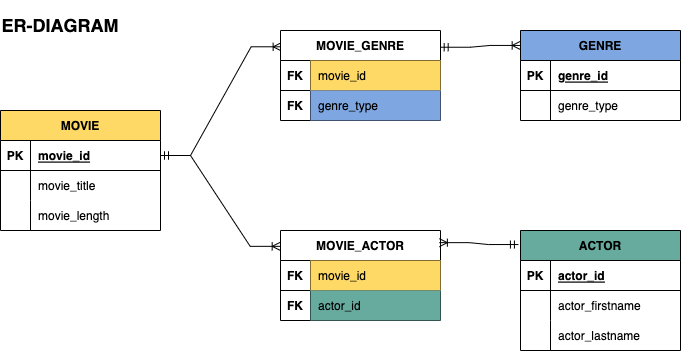

The diagram above was exported from draw.io. Its source (the exported page's mxGraphModel, read from the mxfile embedded in the PNG):
<mxGraphModel dx="933" dy="496" grid="1" gridSize="10" guides="1" tooltips="1" connect="1" arrows="1" fold="1" page="1" pageScale="1" pageWidth="850" pageHeight="1100" math="0" shadow="0" extFonts="Permanent Marker^https://fonts.googleapis.com/css?family=Permanent+Marker">
  <root>
    <mxCell id="0" />
    <mxCell id="1" parent="0" />
    <mxCell id="C-vyLk0tnHw3VtMMgP7b-2" value="GENRE" style="shape=table;startSize=30;container=1;collapsible=1;childLayout=tableLayout;fixedRows=1;rowLines=0;fontStyle=1;align=center;resizeLast=1;fillColor=#7EA6E0;" parent="1" vertex="1">
      <mxGeometry x="560" y="40" width="160" height="90" as="geometry" />
    </mxCell>
    <mxCell id="C-vyLk0tnHw3VtMMgP7b-3" value="" style="shape=partialRectangle;collapsible=0;dropTarget=0;pointerEvents=0;fillColor=none;points=[[0,0.5],[1,0.5]];portConstraint=eastwest;top=0;left=0;right=0;bottom=1;" parent="C-vyLk0tnHw3VtMMgP7b-2" vertex="1">
      <mxGeometry y="30" width="160" height="30" as="geometry" />
    </mxCell>
    <mxCell id="C-vyLk0tnHw3VtMMgP7b-4" value="PK" style="shape=partialRectangle;overflow=hidden;connectable=0;fillColor=none;top=0;left=0;bottom=0;right=0;fontStyle=1;" parent="C-vyLk0tnHw3VtMMgP7b-3" vertex="1">
      <mxGeometry width="30" height="30" as="geometry">
        <mxRectangle width="30" height="30" as="alternateBounds" />
      </mxGeometry>
    </mxCell>
    <mxCell id="C-vyLk0tnHw3VtMMgP7b-5" value="genre_id" style="shape=partialRectangle;overflow=hidden;connectable=0;fillColor=none;top=0;left=0;bottom=0;right=0;align=left;spacingLeft=6;fontStyle=5;" parent="C-vyLk0tnHw3VtMMgP7b-3" vertex="1">
      <mxGeometry x="30" width="130" height="30" as="geometry">
        <mxRectangle width="130" height="30" as="alternateBounds" />
      </mxGeometry>
    </mxCell>
    <mxCell id="C-vyLk0tnHw3VtMMgP7b-6" value="" style="shape=partialRectangle;collapsible=0;dropTarget=0;pointerEvents=0;fillColor=none;points=[[0,0.5],[1,0.5]];portConstraint=eastwest;top=0;left=0;right=0;bottom=0;" parent="C-vyLk0tnHw3VtMMgP7b-2" vertex="1">
      <mxGeometry y="60" width="160" height="30" as="geometry" />
    </mxCell>
    <mxCell id="C-vyLk0tnHw3VtMMgP7b-7" value="" style="shape=partialRectangle;overflow=hidden;connectable=0;fillColor=none;top=0;left=0;bottom=0;right=0;" parent="C-vyLk0tnHw3VtMMgP7b-6" vertex="1">
      <mxGeometry width="30" height="30" as="geometry">
        <mxRectangle width="30" height="30" as="alternateBounds" />
      </mxGeometry>
    </mxCell>
    <mxCell id="C-vyLk0tnHw3VtMMgP7b-8" value="genre_type" style="shape=partialRectangle;overflow=hidden;connectable=0;fillColor=none;top=0;left=0;bottom=0;right=0;align=left;spacingLeft=6;" parent="C-vyLk0tnHw3VtMMgP7b-6" vertex="1">
      <mxGeometry x="30" width="130" height="30" as="geometry">
        <mxRectangle width="130" height="30" as="alternateBounds" />
      </mxGeometry>
    </mxCell>
    <mxCell id="C-vyLk0tnHw3VtMMgP7b-13" value="ACTOR" style="shape=table;startSize=30;container=1;collapsible=1;childLayout=tableLayout;fixedRows=1;rowLines=0;fontStyle=1;align=center;resizeLast=1;fillColor=#67AB9F;" parent="1" vertex="1">
      <mxGeometry x="560" y="240" width="160" height="120" as="geometry" />
    </mxCell>
    <mxCell id="C-vyLk0tnHw3VtMMgP7b-14" value="" style="shape=partialRectangle;collapsible=0;dropTarget=0;pointerEvents=0;fillColor=none;points=[[0,0.5],[1,0.5]];portConstraint=eastwest;top=0;left=0;right=0;bottom=1;" parent="C-vyLk0tnHw3VtMMgP7b-13" vertex="1">
      <mxGeometry y="30" width="160" height="30" as="geometry" />
    </mxCell>
    <mxCell id="C-vyLk0tnHw3VtMMgP7b-15" value="PK" style="shape=partialRectangle;overflow=hidden;connectable=0;fillColor=none;top=0;left=0;bottom=0;right=0;fontStyle=1;" parent="C-vyLk0tnHw3VtMMgP7b-14" vertex="1">
      <mxGeometry width="30" height="30" as="geometry">
        <mxRectangle width="30" height="30" as="alternateBounds" />
      </mxGeometry>
    </mxCell>
    <mxCell id="C-vyLk0tnHw3VtMMgP7b-16" value="actor_id" style="shape=partialRectangle;overflow=hidden;connectable=0;fillColor=none;top=0;left=0;bottom=0;right=0;align=left;spacingLeft=6;fontStyle=5;" parent="C-vyLk0tnHw3VtMMgP7b-14" vertex="1">
      <mxGeometry x="30" width="130" height="30" as="geometry">
        <mxRectangle width="130" height="30" as="alternateBounds" />
      </mxGeometry>
    </mxCell>
    <mxCell id="C-vyLk0tnHw3VtMMgP7b-17" value="" style="shape=partialRectangle;collapsible=0;dropTarget=0;pointerEvents=0;fillColor=none;points=[[0,0.5],[1,0.5]];portConstraint=eastwest;top=0;left=0;right=0;bottom=0;" parent="C-vyLk0tnHw3VtMMgP7b-13" vertex="1">
      <mxGeometry y="60" width="160" height="30" as="geometry" />
    </mxCell>
    <mxCell id="C-vyLk0tnHw3VtMMgP7b-18" value="" style="shape=partialRectangle;overflow=hidden;connectable=0;fillColor=none;top=0;left=0;bottom=0;right=0;" parent="C-vyLk0tnHw3VtMMgP7b-17" vertex="1">
      <mxGeometry width="30" height="30" as="geometry">
        <mxRectangle width="30" height="30" as="alternateBounds" />
      </mxGeometry>
    </mxCell>
    <mxCell id="C-vyLk0tnHw3VtMMgP7b-19" value="actor_firstname" style="shape=partialRectangle;overflow=hidden;connectable=0;fillColor=none;top=0;left=0;bottom=0;right=0;align=left;spacingLeft=6;" parent="C-vyLk0tnHw3VtMMgP7b-17" vertex="1">
      <mxGeometry x="30" width="130" height="30" as="geometry">
        <mxRectangle width="130" height="30" as="alternateBounds" />
      </mxGeometry>
    </mxCell>
    <mxCell id="C-vyLk0tnHw3VtMMgP7b-20" value="" style="shape=partialRectangle;collapsible=0;dropTarget=0;pointerEvents=0;fillColor=none;points=[[0,0.5],[1,0.5]];portConstraint=eastwest;top=0;left=0;right=0;bottom=0;" parent="C-vyLk0tnHw3VtMMgP7b-13" vertex="1">
      <mxGeometry y="90" width="160" height="30" as="geometry" />
    </mxCell>
    <mxCell id="C-vyLk0tnHw3VtMMgP7b-21" value="" style="shape=partialRectangle;overflow=hidden;connectable=0;fillColor=none;top=0;left=0;bottom=0;right=0;" parent="C-vyLk0tnHw3VtMMgP7b-20" vertex="1">
      <mxGeometry width="30" height="30" as="geometry">
        <mxRectangle width="30" height="30" as="alternateBounds" />
      </mxGeometry>
    </mxCell>
    <mxCell id="C-vyLk0tnHw3VtMMgP7b-22" value="actor_lastname" style="shape=partialRectangle;overflow=hidden;connectable=0;fillColor=none;top=0;left=0;bottom=0;right=0;align=left;spacingLeft=6;" parent="C-vyLk0tnHw3VtMMgP7b-20" vertex="1">
      <mxGeometry x="30" width="130" height="30" as="geometry">
        <mxRectangle width="130" height="30" as="alternateBounds" />
      </mxGeometry>
    </mxCell>
    <mxCell id="Y29_GqaE_a8wkqn6nSId-76" value="&lt;b&gt;&lt;font style=&quot;font-size: 18px;&quot;&gt;ER-DIAGRAM&lt;/font&gt;&lt;/b&gt;" style="text;html=1;strokeColor=none;fillColor=none;align=center;verticalAlign=middle;whiteSpace=wrap;rounded=0;" vertex="1" parent="1">
      <mxGeometry x="40" y="10" width="120" height="50" as="geometry" />
    </mxCell>
    <mxCell id="Y29_GqaE_a8wkqn6nSId-217" value="MOVIE" style="shape=table;startSize=30;container=1;collapsible=1;childLayout=tableLayout;fixedRows=1;rowLines=0;fontStyle=1;align=center;resizeLast=1;fillColor=#FFD966;" vertex="1" parent="1">
      <mxGeometry x="40" y="120" width="160" height="120" as="geometry" />
    </mxCell>
    <mxCell id="Y29_GqaE_a8wkqn6nSId-218" value="" style="shape=partialRectangle;collapsible=0;dropTarget=0;pointerEvents=0;fillColor=none;points=[[0,0.5],[1,0.5]];portConstraint=eastwest;top=0;left=0;right=0;bottom=1;" vertex="1" parent="Y29_GqaE_a8wkqn6nSId-217">
      <mxGeometry y="30" width="160" height="30" as="geometry" />
    </mxCell>
    <mxCell id="Y29_GqaE_a8wkqn6nSId-219" value="PK" style="shape=partialRectangle;overflow=hidden;connectable=0;fillColor=none;top=0;left=0;bottom=0;right=0;fontStyle=1;" vertex="1" parent="Y29_GqaE_a8wkqn6nSId-218">
      <mxGeometry width="30" height="30" as="geometry">
        <mxRectangle width="30" height="30" as="alternateBounds" />
      </mxGeometry>
    </mxCell>
    <mxCell id="Y29_GqaE_a8wkqn6nSId-220" value="movie_id" style="shape=partialRectangle;overflow=hidden;connectable=0;fillColor=none;top=0;left=0;bottom=0;right=0;align=left;spacingLeft=6;fontStyle=5;" vertex="1" parent="Y29_GqaE_a8wkqn6nSId-218">
      <mxGeometry x="30" width="130" height="30" as="geometry">
        <mxRectangle width="130" height="30" as="alternateBounds" />
      </mxGeometry>
    </mxCell>
    <mxCell id="Y29_GqaE_a8wkqn6nSId-221" value="" style="shape=partialRectangle;collapsible=0;dropTarget=0;pointerEvents=0;fillColor=none;points=[[0,0.5],[1,0.5]];portConstraint=eastwest;top=0;left=0;right=0;bottom=0;" vertex="1" parent="Y29_GqaE_a8wkqn6nSId-217">
      <mxGeometry y="60" width="160" height="30" as="geometry" />
    </mxCell>
    <mxCell id="Y29_GqaE_a8wkqn6nSId-222" value="" style="shape=partialRectangle;overflow=hidden;connectable=0;fillColor=none;top=0;left=0;bottom=0;right=0;" vertex="1" parent="Y29_GqaE_a8wkqn6nSId-221">
      <mxGeometry width="30" height="30" as="geometry">
        <mxRectangle width="30" height="30" as="alternateBounds" />
      </mxGeometry>
    </mxCell>
    <mxCell id="Y29_GqaE_a8wkqn6nSId-223" value="movie_title" style="shape=partialRectangle;overflow=hidden;connectable=0;fillColor=none;top=0;left=0;bottom=0;right=0;align=left;spacingLeft=6;" vertex="1" parent="Y29_GqaE_a8wkqn6nSId-221">
      <mxGeometry x="30" width="130" height="30" as="geometry">
        <mxRectangle width="130" height="30" as="alternateBounds" />
      </mxGeometry>
    </mxCell>
    <mxCell id="Y29_GqaE_a8wkqn6nSId-224" value="" style="shape=partialRectangle;collapsible=0;dropTarget=0;pointerEvents=0;fillColor=none;points=[[0,0.5],[1,0.5]];portConstraint=eastwest;top=0;left=0;right=0;bottom=0;" vertex="1" parent="Y29_GqaE_a8wkqn6nSId-217">
      <mxGeometry y="90" width="160" height="30" as="geometry" />
    </mxCell>
    <mxCell id="Y29_GqaE_a8wkqn6nSId-225" value="" style="shape=partialRectangle;overflow=hidden;connectable=0;fillColor=none;top=0;left=0;bottom=0;right=0;" vertex="1" parent="Y29_GqaE_a8wkqn6nSId-224">
      <mxGeometry width="30" height="30" as="geometry">
        <mxRectangle width="30" height="30" as="alternateBounds" />
      </mxGeometry>
    </mxCell>
    <mxCell id="Y29_GqaE_a8wkqn6nSId-226" value="movie_length" style="shape=partialRectangle;overflow=hidden;connectable=0;fillColor=none;top=0;left=0;bottom=0;right=0;align=left;spacingLeft=6;" vertex="1" parent="Y29_GqaE_a8wkqn6nSId-224">
      <mxGeometry x="30" width="130" height="30" as="geometry">
        <mxRectangle width="130" height="30" as="alternateBounds" />
      </mxGeometry>
    </mxCell>
    <mxCell id="Y29_GqaE_a8wkqn6nSId-240" value="" style="edgeStyle=entityRelationEdgeStyle;fontSize=12;html=1;endArrow=ERoneToMany;startArrow=ERmandOne;rounded=0;exitX=1;exitY=0.5;exitDx=0;exitDy=0;entryX=0.004;entryY=0.181;entryDx=0;entryDy=0;entryPerimeter=0;" edge="1" parent="1" source="Y29_GqaE_a8wkqn6nSId-218" target="Y29_GqaE_a8wkqn6nSId-241">
      <mxGeometry width="100" height="100" relative="1" as="geometry">
        <mxPoint x="230" y="160" as="sourcePoint" />
        <mxPoint x="280" y="90" as="targetPoint" />
      </mxGeometry>
    </mxCell>
    <mxCell id="Y29_GqaE_a8wkqn6nSId-241" value="MOVIE_GENRE" style="shape=table;startSize=30;container=1;collapsible=1;childLayout=tableLayout;fixedRows=1;rowLines=0;fontStyle=1;align=center;resizeLast=1;fillColor=#FFFFFF;" vertex="1" parent="1">
      <mxGeometry x="320" y="40" width="160" height="90" as="geometry" />
    </mxCell>
    <mxCell id="Y29_GqaE_a8wkqn6nSId-242" value="" style="shape=partialRectangle;collapsible=0;dropTarget=0;pointerEvents=0;fillColor=none;points=[[0,0.5],[1,0.5]];portConstraint=eastwest;top=0;left=0;right=0;bottom=1;fontStyle=4" vertex="1" parent="Y29_GqaE_a8wkqn6nSId-241">
      <mxGeometry y="30" width="160" height="30" as="geometry" />
    </mxCell>
    <mxCell id="Y29_GqaE_a8wkqn6nSId-243" value="FK" style="shape=partialRectangle;overflow=hidden;connectable=0;fillColor=none;top=0;left=0;bottom=0;right=0;fontStyle=1;" vertex="1" parent="Y29_GqaE_a8wkqn6nSId-242">
      <mxGeometry width="30" height="30" as="geometry">
        <mxRectangle width="30" height="30" as="alternateBounds" />
      </mxGeometry>
    </mxCell>
    <mxCell id="Y29_GqaE_a8wkqn6nSId-244" value="movie_id" style="shape=partialRectangle;overflow=hidden;connectable=0;fillColor=#FFD966;top=0;left=0;bottom=0;right=0;align=left;spacingLeft=6;fontStyle=0;" vertex="1" parent="Y29_GqaE_a8wkqn6nSId-242">
      <mxGeometry x="30" width="130" height="30" as="geometry">
        <mxRectangle width="130" height="30" as="alternateBounds" />
      </mxGeometry>
    </mxCell>
    <mxCell id="Y29_GqaE_a8wkqn6nSId-245" value="" style="shape=partialRectangle;collapsible=0;dropTarget=0;pointerEvents=0;fillColor=none;points=[[0,0.5],[1,0.5]];portConstraint=eastwest;top=0;left=0;right=0;bottom=0;" vertex="1" parent="Y29_GqaE_a8wkqn6nSId-241">
      <mxGeometry y="60" width="160" height="30" as="geometry" />
    </mxCell>
    <mxCell id="Y29_GqaE_a8wkqn6nSId-246" value="FK" style="shape=partialRectangle;overflow=hidden;connectable=0;fillColor=none;top=0;left=0;bottom=0;right=0;fontStyle=1" vertex="1" parent="Y29_GqaE_a8wkqn6nSId-245">
      <mxGeometry width="30" height="30" as="geometry">
        <mxRectangle width="30" height="30" as="alternateBounds" />
      </mxGeometry>
    </mxCell>
    <mxCell id="Y29_GqaE_a8wkqn6nSId-247" value="genre_type" style="shape=partialRectangle;overflow=hidden;connectable=0;fillColor=#7EA6E0;top=0;left=0;bottom=0;right=0;align=left;spacingLeft=6;" vertex="1" parent="Y29_GqaE_a8wkqn6nSId-245">
      <mxGeometry x="30" width="130" height="30" as="geometry">
        <mxRectangle width="130" height="30" as="alternateBounds" />
      </mxGeometry>
    </mxCell>
    <mxCell id="Y29_GqaE_a8wkqn6nSId-251" value="MOVIE_ACTOR" style="shape=table;startSize=30;container=1;collapsible=1;childLayout=tableLayout;fixedRows=1;rowLines=0;fontStyle=1;align=center;resizeLast=1;fillColor=#FFFFFF;" vertex="1" parent="1">
      <mxGeometry x="320" y="240" width="160" height="90" as="geometry" />
    </mxCell>
    <mxCell id="Y29_GqaE_a8wkqn6nSId-252" value="" style="shape=partialRectangle;collapsible=0;dropTarget=0;pointerEvents=0;fillColor=none;points=[[0,0.5],[1,0.5]];portConstraint=eastwest;top=0;left=0;right=0;bottom=1;" vertex="1" parent="Y29_GqaE_a8wkqn6nSId-251">
      <mxGeometry y="30" width="160" height="30" as="geometry" />
    </mxCell>
    <mxCell id="Y29_GqaE_a8wkqn6nSId-253" value="FK" style="shape=partialRectangle;overflow=hidden;connectable=0;fillColor=none;top=0;left=0;bottom=0;right=0;fontStyle=1;" vertex="1" parent="Y29_GqaE_a8wkqn6nSId-252">
      <mxGeometry width="30" height="30" as="geometry">
        <mxRectangle width="30" height="30" as="alternateBounds" />
      </mxGeometry>
    </mxCell>
    <mxCell id="Y29_GqaE_a8wkqn6nSId-254" value="movie_id" style="shape=partialRectangle;overflow=hidden;connectable=0;fillColor=#FFD966;top=0;left=0;bottom=0;right=0;align=left;spacingLeft=6;fontStyle=0;" vertex="1" parent="Y29_GqaE_a8wkqn6nSId-252">
      <mxGeometry x="30" width="130" height="30" as="geometry">
        <mxRectangle width="130" height="30" as="alternateBounds" />
      </mxGeometry>
    </mxCell>
    <mxCell id="Y29_GqaE_a8wkqn6nSId-255" value="" style="shape=partialRectangle;collapsible=0;dropTarget=0;pointerEvents=0;fillColor=none;points=[[0,0.5],[1,0.5]];portConstraint=eastwest;top=0;left=0;right=0;bottom=0;" vertex="1" parent="Y29_GqaE_a8wkqn6nSId-251">
      <mxGeometry y="60" width="160" height="30" as="geometry" />
    </mxCell>
    <mxCell id="Y29_GqaE_a8wkqn6nSId-256" value="FK" style="shape=partialRectangle;overflow=hidden;connectable=0;fillColor=none;top=0;left=0;bottom=0;right=0;fontStyle=1" vertex="1" parent="Y29_GqaE_a8wkqn6nSId-255">
      <mxGeometry width="30" height="30" as="geometry">
        <mxRectangle width="30" height="30" as="alternateBounds" />
      </mxGeometry>
    </mxCell>
    <mxCell id="Y29_GqaE_a8wkqn6nSId-257" value="actor_id" style="shape=partialRectangle;overflow=hidden;connectable=0;fillColor=#67AB9F;top=0;left=0;bottom=0;right=0;align=left;spacingLeft=6;" vertex="1" parent="Y29_GqaE_a8wkqn6nSId-255">
      <mxGeometry x="30" width="130" height="30" as="geometry">
        <mxRectangle width="130" height="30" as="alternateBounds" />
      </mxGeometry>
    </mxCell>
    <mxCell id="Y29_GqaE_a8wkqn6nSId-259" value="" style="edgeStyle=entityRelationEdgeStyle;fontSize=12;html=1;endArrow=ERoneToMany;startArrow=ERmandOne;rounded=0;exitX=1;exitY=0.5;exitDx=0;exitDy=0;entryX=-0.002;entryY=0.176;entryDx=0;entryDy=0;entryPerimeter=0;" edge="1" parent="1" source="Y29_GqaE_a8wkqn6nSId-218" target="Y29_GqaE_a8wkqn6nSId-251">
      <mxGeometry width="100" height="100" relative="1" as="geometry">
        <mxPoint x="210" y="255" as="sourcePoint" />
        <mxPoint x="310.6400000000001" y="56.289999999999964" as="targetPoint" />
      </mxGeometry>
    </mxCell>
    <mxCell id="Y29_GqaE_a8wkqn6nSId-270" value="" style="edgeStyle=entityRelationEdgeStyle;fontSize=12;html=1;endArrow=ERoneToMany;startArrow=ERmandOne;rounded=0;exitX=-0.013;exitY=0.117;exitDx=0;exitDy=0;exitPerimeter=0;entryX=0.993;entryY=0.135;entryDx=0;entryDy=0;entryPerimeter=0;" edge="1" parent="1" source="C-vyLk0tnHw3VtMMgP7b-13" target="Y29_GqaE_a8wkqn6nSId-251">
      <mxGeometry width="100" height="100" relative="1" as="geometry">
        <mxPoint x="526.1600000000001" y="345.8399999999999" as="sourcePoint" />
        <mxPoint x="470" y="180" as="targetPoint" />
      </mxGeometry>
    </mxCell>
    <mxCell id="Y29_GqaE_a8wkqn6nSId-271" value="" style="edgeStyle=entityRelationEdgeStyle;fontSize=12;html=1;endArrow=ERoneToMany;startArrow=ERmandOne;rounded=0;exitX=0.998;exitY=0.186;exitDx=0;exitDy=0;entryX=-0.002;entryY=0.166;entryDx=0;entryDy=0;entryPerimeter=0;exitPerimeter=0;" edge="1" parent="1" source="Y29_GqaE_a8wkqn6nSId-241" target="C-vyLk0tnHw3VtMMgP7b-2">
      <mxGeometry width="100" height="100" relative="1" as="geometry">
        <mxPoint x="536.1600000000001" y="355.8399999999999" as="sourcePoint" />
        <mxPoint x="479.68000000000006" y="324.93999999999994" as="targetPoint" />
      </mxGeometry>
    </mxCell>
  </root>
</mxGraphModel>